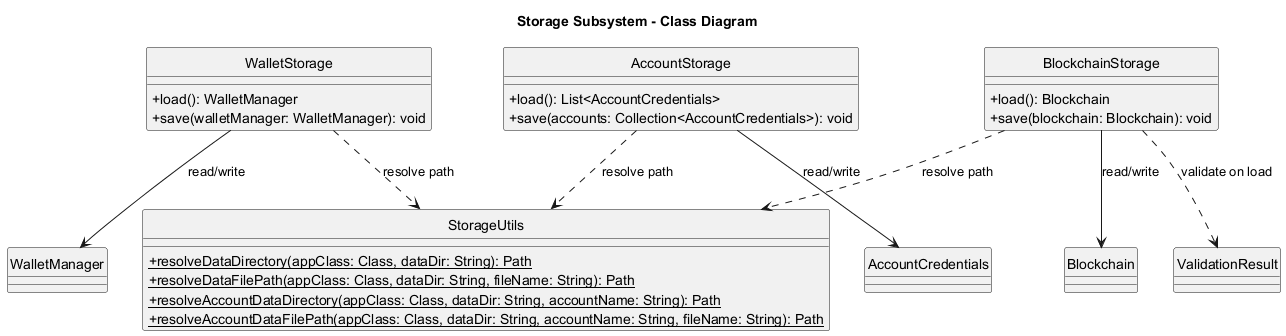

The diagram above was rendered by PlantUML. Its source (embedded in the PNG):
@startuml
title Storage Subsystem - Class Diagram

hide circle
skinparam classAttributeIconSize 0

class AccountStorage {
  +load(): List<AccountCredentials>
  +save(accounts: Collection<AccountCredentials>): void
}

class WalletStorage {
  +load(): WalletManager
  +save(walletManager: WalletManager): void
}

class BlockchainStorage {
  +load(): Blockchain
  +save(blockchain: Blockchain): void
}

class StorageUtils {
  {static} +resolveDataDirectory(appClass: Class, dataDir: String): Path
  {static} +resolveDataFilePath(appClass: Class, dataDir: String, fileName: String): Path
  {static} +resolveAccountDataDirectory(appClass: Class, dataDir: String, accountName: String): Path
  {static} +resolveAccountDataFilePath(appClass: Class, dataDir: String, accountName: String, fileName: String): Path
}

class AccountCredentials
class WalletManager
class Blockchain
class ValidationResult

AccountStorage ..> StorageUtils : resolve path
WalletStorage ..> StorageUtils : resolve path
BlockchainStorage ..> StorageUtils : resolve path

AccountStorage --> AccountCredentials : read/write
WalletStorage --> WalletManager : read/write
BlockchainStorage --> Blockchain : read/write
BlockchainStorage ..> ValidationResult : validate on load

@enduml